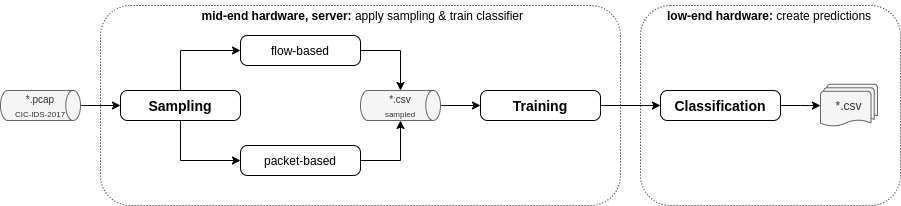

The diagram above was exported from draw.io. Its source (the exported page's mxGraphModel, read from the mxfile embedded in the PNG):
<mxGraphModel dx="1102" dy="852" grid="1" gridSize="10" guides="1" tooltips="1" connect="1" arrows="1" fold="1" page="1" pageScale="1" pageWidth="1169" pageHeight="827" math="0" shadow="0">
  <root>
    <mxCell id="0" />
    <mxCell id="1" parent="0" />
    <mxCell id="t6GfhAzuw3EqYGncswWP-22" value="" style="rounded=1;whiteSpace=wrap;html=1;dashed=1;labelBackgroundColor=none;strokeWidth=1;fontColor=#000000;fillColor=none;dashPattern=1 2;" parent="1" vertex="1">
      <mxGeometry x="680" y="60" width="260" height="200" as="geometry" />
    </mxCell>
    <mxCell id="t6GfhAzuw3EqYGncswWP-21" value="" style="rounded=1;whiteSpace=wrap;html=1;dashed=1;labelBackgroundColor=none;strokeWidth=1;fontColor=#000000;fillColor=none;dashPattern=1 2;" parent="1" vertex="1">
      <mxGeometry x="140" y="60" width="520" height="200" as="geometry" />
    </mxCell>
    <mxCell id="t6GfhAzuw3EqYGncswWP-3" value="" style="edgeStyle=orthogonalEdgeStyle;rounded=0;orthogonalLoop=1;jettySize=auto;html=1;" parent="1" source="t6GfhAzuw3EqYGncswWP-1" target="t6GfhAzuw3EqYGncswWP-2" edge="1">
      <mxGeometry relative="1" as="geometry" />
    </mxCell>
    <mxCell id="t6GfhAzuw3EqYGncswWP-1" value="&lt;font&gt;&lt;span style=&quot;font-size: 10px&quot;&gt;*.pcap&lt;/span&gt;&lt;br&gt;&lt;font style=&quot;font-size: 8px&quot;&gt;CIC-IDS-2017&lt;/font&gt;&lt;/font&gt;" style="strokeWidth=1;html=1;shape=mxgraph.flowchart.direct_data;whiteSpace=wrap;fillColor=#f5f5f5;strokeColor=#666666;fontColor=#333333;" parent="1" vertex="1">
      <mxGeometry x="39.99999999999994" y="145" width="80" height="30" as="geometry" />
    </mxCell>
    <mxCell id="t6GfhAzuw3EqYGncswWP-7" value="" style="edgeStyle=orthogonalEdgeStyle;rounded=0;orthogonalLoop=1;jettySize=auto;html=1;exitX=0.5;exitY=0;exitDx=0;exitDy=0;entryX=0;entryY=0.5;entryDx=0;entryDy=0;" parent="1" source="t6GfhAzuw3EqYGncswWP-2" target="t6GfhAzuw3EqYGncswWP-4" edge="1">
      <mxGeometry relative="1" as="geometry">
        <mxPoint x="360" y="160" as="targetPoint" />
      </mxGeometry>
    </mxCell>
    <mxCell id="t6GfhAzuw3EqYGncswWP-9" value="" style="edgeStyle=orthogonalEdgeStyle;rounded=0;orthogonalLoop=1;jettySize=auto;html=1;exitX=0.5;exitY=1;exitDx=0;exitDy=0;entryX=0;entryY=0.5;entryDx=0;entryDy=0;" parent="1" source="t6GfhAzuw3EqYGncswWP-2" target="t6GfhAzuw3EqYGncswWP-5" edge="1">
      <mxGeometry relative="1" as="geometry">
        <mxPoint x="360" y="160" as="targetPoint" />
      </mxGeometry>
    </mxCell>
    <mxCell id="t6GfhAzuw3EqYGncswWP-2" value="&lt;b style=&quot;font-size: 11px&quot;&gt;&lt;font style=&quot;font-size: 11px&quot;&gt;&lt;span style=&quot;font-size: 14px&quot;&gt;Sampling&lt;br&gt;&lt;/span&gt;&lt;/font&gt;&lt;/b&gt;" style="rounded=1;whiteSpace=wrap;html=1;absoluteArcSize=1;arcSize=14;strokeWidth=1;align=center;" parent="1" vertex="1">
      <mxGeometry x="160" y="145" width="120" height="30" as="geometry" />
    </mxCell>
    <mxCell id="t6GfhAzuw3EqYGncswWP-12" value="" style="edgeStyle=orthogonalEdgeStyle;rounded=0;orthogonalLoop=1;jettySize=auto;html=1;entryX=0.5;entryY=0;entryDx=0;entryDy=0;entryPerimeter=0;exitX=1;exitY=0.5;exitDx=0;exitDy=0;" parent="1" source="t6GfhAzuw3EqYGncswWP-4" target="t6GfhAzuw3EqYGncswWP-10" edge="1">
      <mxGeometry relative="1" as="geometry">
        <mxPoint x="520" y="90" as="targetPoint" />
      </mxGeometry>
    </mxCell>
    <mxCell id="t6GfhAzuw3EqYGncswWP-4" value="&lt;span style=&quot;font-size: 12px;&quot;&gt;&lt;font style=&quot;font-size: 12px;&quot;&gt;&lt;span style=&quot;font-size: 12px;&quot;&gt;flow-based&lt;br style=&quot;font-size: 12px;&quot;&gt;&lt;/span&gt;&lt;/font&gt;&lt;/span&gt;" style="rounded=1;whiteSpace=wrap;html=1;absoluteArcSize=1;arcSize=14;strokeWidth=1;align=center;fontSize=12;fontStyle=0" parent="1" vertex="1">
      <mxGeometry x="280" y="90" width="120" height="30" as="geometry" />
    </mxCell>
    <mxCell id="t6GfhAzuw3EqYGncswWP-14" value="" style="edgeStyle=orthogonalEdgeStyle;rounded=0;orthogonalLoop=1;jettySize=auto;html=1;entryX=0.5;entryY=1;entryDx=0;entryDy=0;entryPerimeter=0;exitX=1;exitY=0.5;exitDx=0;exitDy=0;" parent="1" source="t6GfhAzuw3EqYGncswWP-5" target="t6GfhAzuw3EqYGncswWP-10" edge="1">
      <mxGeometry relative="1" as="geometry">
        <mxPoint x="520" y="240" as="targetPoint" />
      </mxGeometry>
    </mxCell>
    <mxCell id="t6GfhAzuw3EqYGncswWP-5" value="&lt;span style=&quot;font-size: 12px;&quot;&gt;&lt;font style=&quot;font-size: 12px;&quot;&gt;&lt;span style=&quot;font-size: 12px;&quot;&gt;packet-based&lt;br style=&quot;font-size: 12px;&quot;&gt;&lt;/span&gt;&lt;/font&gt;&lt;/span&gt;" style="rounded=1;whiteSpace=wrap;html=1;absoluteArcSize=1;arcSize=14;strokeWidth=1;align=center;fontSize=12;fontStyle=0" parent="1" vertex="1">
      <mxGeometry x="280" y="200" width="120" height="30" as="geometry" />
    </mxCell>
    <mxCell id="t6GfhAzuw3EqYGncswWP-16" value="" style="edgeStyle=orthogonalEdgeStyle;rounded=0;orthogonalLoop=1;jettySize=auto;html=1;" parent="1" source="t6GfhAzuw3EqYGncswWP-10" target="t6GfhAzuw3EqYGncswWP-15" edge="1">
      <mxGeometry relative="1" as="geometry" />
    </mxCell>
    <mxCell id="t6GfhAzuw3EqYGncswWP-10" value="&lt;font&gt;&lt;font style=&quot;font-size: 10px&quot;&gt;*.csv&lt;br&gt;&lt;/font&gt;&lt;font style=&quot;font-size: 8px&quot;&gt;sampled&lt;br&gt;&lt;/font&gt;&lt;/font&gt;" style="strokeWidth=1;html=1;shape=mxgraph.flowchart.direct_data;whiteSpace=wrap;fillColor=#f5f5f5;strokeColor=#666666;fontColor=#333333;" parent="1" vertex="1">
      <mxGeometry x="399.99999999999994" y="145" width="80" height="30" as="geometry" />
    </mxCell>
    <mxCell id="t6GfhAzuw3EqYGncswWP-18" value="" style="edgeStyle=orthogonalEdgeStyle;rounded=0;orthogonalLoop=1;jettySize=auto;html=1;" parent="1" source="t6GfhAzuw3EqYGncswWP-15" target="t6GfhAzuw3EqYGncswWP-17" edge="1">
      <mxGeometry relative="1" as="geometry" />
    </mxCell>
    <mxCell id="t6GfhAzuw3EqYGncswWP-15" value="&lt;b style=&quot;font-size: 11px&quot;&gt;&lt;font style=&quot;font-size: 11px&quot;&gt;&lt;span style=&quot;font-size: 14px&quot;&gt;Training&lt;br&gt;&lt;/span&gt;&lt;/font&gt;&lt;/b&gt;" style="rounded=1;whiteSpace=wrap;html=1;absoluteArcSize=1;arcSize=14;strokeWidth=1;align=center;" parent="1" vertex="1">
      <mxGeometry x="520" y="145" width="120" height="30" as="geometry" />
    </mxCell>
    <mxCell id="t6GfhAzuw3EqYGncswWP-20" value="" style="edgeStyle=orthogonalEdgeStyle;rounded=0;orthogonalLoop=1;jettySize=auto;html=1;" parent="1" source="t6GfhAzuw3EqYGncswWP-17" target="t6GfhAzuw3EqYGncswWP-19" edge="1">
      <mxGeometry relative="1" as="geometry" />
    </mxCell>
    <mxCell id="t6GfhAzuw3EqYGncswWP-17" value="&lt;b style=&quot;font-size: 11px&quot;&gt;&lt;font style=&quot;font-size: 11px&quot;&gt;&lt;span style=&quot;font-size: 14px&quot;&gt;Classification&lt;br&gt;&lt;/span&gt;&lt;/font&gt;&lt;/b&gt;" style="rounded=1;whiteSpace=wrap;html=1;absoluteArcSize=1;arcSize=14;strokeWidth=1;align=center;" parent="1" vertex="1">
      <mxGeometry x="700" y="145" width="120" height="30" as="geometry" />
    </mxCell>
    <mxCell id="t6GfhAzuw3EqYGncswWP-19" value="*.csv" style="strokeWidth=1;html=1;shape=mxgraph.flowchart.multi-document;whiteSpace=wrap;labelBackgroundColor=none;fillColor=#f5f5f5;strokeColor=#666666;fontColor=#333333;" parent="1" vertex="1">
      <mxGeometry x="860" y="138.75" width="57" height="42.5" as="geometry" />
    </mxCell>
    <mxCell id="t6GfhAzuw3EqYGncswWP-23" value="&lt;b&gt;mid-end hardware, server:&amp;nbsp;&lt;/b&gt;apply sampling &amp;amp; train classifier" style="text;html=1;strokeColor=none;fillColor=none;align=right;verticalAlign=middle;whiteSpace=wrap;rounded=0;dashed=1;dashPattern=1 1;" parent="1" vertex="1">
      <mxGeometry x="235" y="55" width="330" height="30" as="geometry" />
    </mxCell>
    <mxCell id="t6GfhAzuw3EqYGncswWP-24" value="&lt;b&gt;low-end hardware:&amp;nbsp;&lt;/b&gt;create predictions" style="text;html=1;strokeColor=none;fillColor=none;align=left;verticalAlign=middle;whiteSpace=wrap;rounded=0;dashed=1;dashPattern=1 1;" parent="1" vertex="1">
      <mxGeometry x="705" y="60" width="210" height="20" as="geometry" />
    </mxCell>
  </root>
</mxGraphModel>